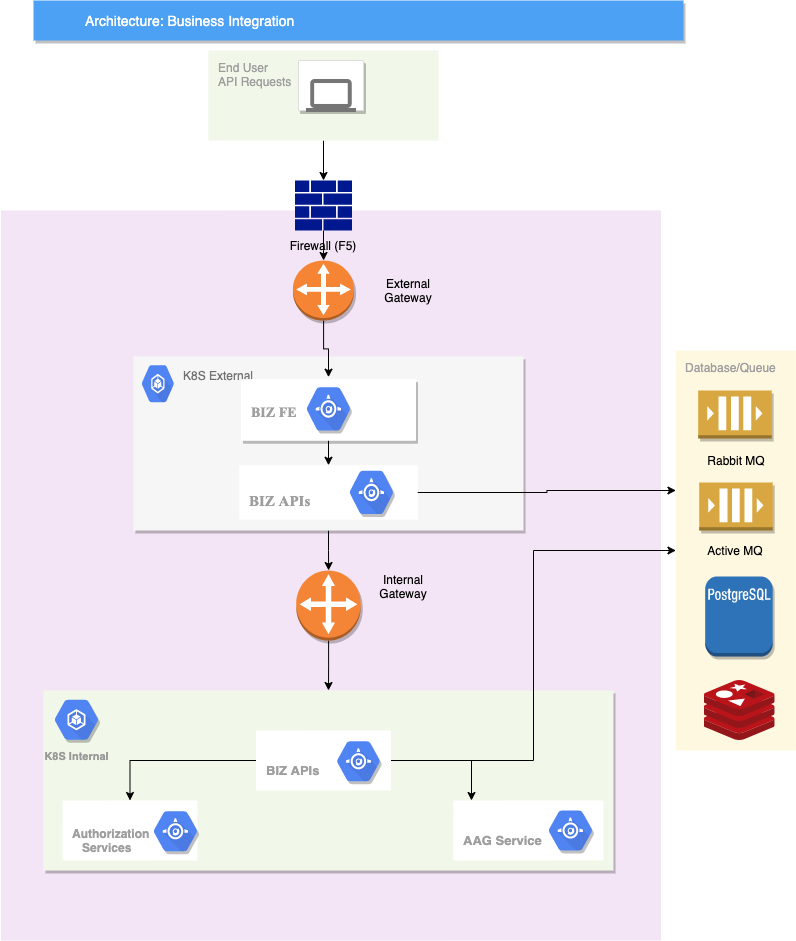

The diagram above was exported from draw.io. Its source (the exported page's mxGraphModel, read from the mxfile embedded in the PNG):
<mxGraphModel dx="942" dy="589" grid="1" gridSize="10" guides="1" tooltips="1" connect="1" arrows="1" fold="1" page="1" pageScale="1" pageWidth="1169" pageHeight="827" background="none" math="0" shadow="0">
  <root>
    <mxCell id="0" />
    <mxCell id="1" parent="0" />
    <mxCell id="RW9aAQlklyTTAiJw04A8-1003" value="Database/Queue" style="points=[[0,0,0],[0.25,0,0],[0.5,0,0],[0.75,0,0],[1,0,0],[1,0.25,0],[1,0.5,0],[1,0.75,0],[1,1,0],[0.75,1,0],[0.5,1,0],[0.25,1,0],[0,1,0],[0,0.75,0],[0,0.5,0],[0,0.25,0]];rounded=1;absoluteArcSize=1;arcSize=2;html=1;strokeColor=none;gradientColor=none;shadow=0;dashed=0;fontSize=12;fontColor=#9E9E9E;align=left;verticalAlign=top;spacing=10;spacingTop=-4;fillColor=#FFF8E1;glass=0;sketch=0;" vertex="1" parent="1">
      <mxGeometry x="822.46" y="360" width="120" height="400" as="geometry" />
    </mxCell>
    <mxCell id="EeV_75KZKK65QxAyRyUk-1010" value="" style="points=[[0,0,0],[0.25,0,0],[0.5,0,0],[0.75,0,0],[1,0,0],[1,0.25,0],[1,0.5,0],[1,0.75,0],[1,1,0],[0.75,1,0],[0.5,1,0],[0.25,1,0],[0,1,0],[0,0.75,0],[0,0.5,0],[0,0.25,0]];rounded=1;absoluteArcSize=1;arcSize=2;html=1;strokeColor=none;gradientColor=none;shadow=0;dashed=0;fontSize=12;fontColor=#9E9E9E;align=left;verticalAlign=top;spacing=10;spacingTop=-4;fillColor=#F3E5F5;" parent="1" vertex="1">
      <mxGeometry x="147.5" y="220" width="660" height="730" as="geometry" />
    </mxCell>
    <mxCell id="EeV_75KZKK65QxAyRyUk-1042" value="" style="edgeStyle=orthogonalEdgeStyle;rounded=0;orthogonalLoop=1;jettySize=auto;html=1;" parent="1" source="14" target="EeV_75KZKK65QxAyRyUk-1041" edge="1">
      <mxGeometry relative="1" as="geometry" />
    </mxCell>
    <mxCell id="14" value="&lt;font style=&quot;font-size: 12px&quot;&gt;K8S External&lt;/font&gt;" style="fillColor=#F6F6F6;strokeColor=none;shadow=1;gradientColor=none;fontSize=14;align=left;spacing=10;fontColor=#717171;9E9E9E;verticalAlign=top;spacingTop=-4;fontStyle=0;spacingLeft=40;html=1;" parent="1" vertex="1">
      <mxGeometry x="280" y="366" width="390" height="174" as="geometry" />
    </mxCell>
    <mxCell id="EeV_75KZKK65QxAyRyUk-1005" value="" style="html=1;fillColor=#5184F3;strokeColor=none;verticalAlign=top;labelPosition=center;verticalLabelPosition=bottom;align=center;spacingTop=-6;fontSize=11;fontStyle=1;fontColor=#999999;shape=mxgraph.gcp2.hexIcon;prIcon=container_engine;rounded=1;" parent="14" vertex="1">
      <mxGeometry width="48.75" height="54.37499999999999" as="geometry" />
    </mxCell>
    <mxCell id="EeV_75KZKK65QxAyRyUk-1023" value="&lt;h3&gt;&lt;b&gt;&lt;font face=&quot;Times New Roman&quot;&gt;BIZ FE&lt;/font&gt;&lt;/b&gt;&lt;/h3&gt;" style="points=[[0,0,0],[0.25,0,0],[0.5,0,0],[0.75,0,0],[1,0,0],[1,0.25,0],[1,0.5,0],[1,0.75,0],[1,1,0],[0.75,1,0],[0.5,1,0],[0.25,1,0],[0,1,0],[0,0.75,0],[0,0.5,0],[0,0.25,0]];rounded=1;absoluteArcSize=1;arcSize=2;html=1;strokeColor=none;gradientColor=none;shadow=1;dashed=0;fontSize=12;fontColor=#9E9E9E;align=left;verticalAlign=top;spacing=10;spacingTop=-4;" parent="14" vertex="1">
      <mxGeometry x="107.5" y="22.564375" width="175" height="61.715624999999996" as="geometry" />
    </mxCell>
    <mxCell id="EeV_75KZKK65QxAyRyUk-1024" value="" style="html=1;fillColor=#5184F3;strokeColor=none;verticalAlign=top;labelPosition=center;verticalLabelPosition=bottom;align=center;spacingTop=-6;fontSize=11;fontStyle=1;fontColor=#999999;shape=mxgraph.gcp2.hexIcon;prIcon=app_engine;rounded=1;shadow=1;" parent="14" vertex="1">
      <mxGeometry x="162" y="20.662499999999998" width="66" height="63.61874999999999" as="geometry" />
    </mxCell>
    <mxCell id="EeV_75KZKK65QxAyRyUk-1030" value="&lt;h4&gt;&lt;font face=&quot;Times New Roman&quot; style=&quot;font-size: 15px&quot;&gt;BIZ APIs&lt;/font&gt;&lt;/h4&gt;" style="points=[[0,0,0],[0.25,0,0],[0.5,0,0],[0.75,0,0],[1,0,0],[1,0.25,0],[1,0.5,0],[1,0.75,0],[1,1,0],[0.75,1,0],[0.5,1,0],[0.25,1,0],[0,1,0],[0,0.75,0],[0,0.5,0],[0,0.25,0]];rounded=1;absoluteArcSize=1;arcSize=2;html=1;strokeColor=none;gradientColor=none;shadow=0;dashed=0;fontSize=12;fontColor=#9E9E9E;align=left;verticalAlign=top;spacing=10;spacingTop=-4;" parent="14" vertex="1">
      <mxGeometry x="105.75" y="108.74999999999999" width="178.5" height="54.37499999999999" as="geometry" />
    </mxCell>
    <mxCell id="EeV_75KZKK65QxAyRyUk-1031" value="" style="html=1;fillColor=#5184F3;strokeColor=none;verticalAlign=top;labelPosition=center;verticalLabelPosition=bottom;align=center;spacingTop=-6;fontSize=11;fontStyle=1;fontColor=#999999;shape=mxgraph.gcp2.hexIcon;prIcon=app_engine;rounded=1;shadow=1;" parent="14" vertex="1">
      <mxGeometry x="205" y="104.128125" width="66" height="63.61874999999999" as="geometry" />
    </mxCell>
    <mxCell id="RW9aAQlklyTTAiJw04A8-1000" value="" style="endArrow=classic;html=1;entryX=0.5;entryY=0;entryDx=0;entryDy=0;entryPerimeter=0;" edge="1" parent="14" target="EeV_75KZKK65QxAyRyUk-1030">
      <mxGeometry width="50" height="50" relative="1" as="geometry">
        <mxPoint x="195" y="84.28125" as="sourcePoint" />
        <mxPoint x="245" y="29.906249999999996" as="targetPoint" />
      </mxGeometry>
    </mxCell>
    <mxCell id="818" value="Architecture: Business Integration" style="fillColor=#4DA1F5;strokeColor=none;shadow=1;gradientColor=none;fontSize=14;align=left;spacingLeft=50;fontColor=#ffffff;html=1;" parent="1" vertex="1">
      <mxGeometry x="180" y="10" width="650" height="40" as="geometry" />
    </mxCell>
    <mxCell id="EeV_75KZKK65QxAyRyUk-1012" value="" style="edgeStyle=orthogonalEdgeStyle;rounded=0;orthogonalLoop=1;jettySize=auto;html=1;" parent="1" source="997" target="EeV_75KZKK65QxAyRyUk-1011" edge="1">
      <mxGeometry relative="1" as="geometry" />
    </mxCell>
    <mxCell id="997" value="End User&lt;br&gt;API Requests" style="rounded=1;absoluteArcSize=1;arcSize=2;html=1;strokeColor=none;gradientColor=none;shadow=0;dashed=0;fontSize=12;fontColor=#9E9E9E;align=left;verticalAlign=top;spacing=10;spacingTop=-4;fillColor=#F1F8E9;direction=south;" parent="1" vertex="1">
      <mxGeometry x="355" y="60" width="230" height="90" as="geometry" />
    </mxCell>
    <mxCell id="987" value="" style="strokeColor=#dddddd;fillColor=#ffffff;shadow=1;strokeWidth=1;rounded=1;absoluteArcSize=1;arcSize=2;labelPosition=center;verticalLabelPosition=middle;align=center;verticalAlign=bottom;spacingLeft=0;fontColor=#999999;fontSize=12;whiteSpace=wrap;spacingBottom=2;html=1;" parent="1" vertex="1">
      <mxGeometry x="445" y="70" width="65" height="50" as="geometry" />
    </mxCell>
    <mxCell id="988" value="" style="dashed=0;connectable=0;html=1;fillColor=#757575;strokeColor=none;shape=mxgraph.gcp2.laptop;part=1;" parent="987" vertex="1">
      <mxGeometry x="0.5" width="50" height="33" relative="1" as="geometry">
        <mxPoint x="-25" y="18.5" as="offset" />
      </mxGeometry>
    </mxCell>
    <mxCell id="EeV_75KZKK65QxAyRyUk-1017" value="" style="edgeStyle=orthogonalEdgeStyle;rounded=0;orthogonalLoop=1;jettySize=auto;html=1;" parent="1" source="EeV_75KZKK65QxAyRyUk-1011" target="EeV_75KZKK65QxAyRyUk-1016" edge="1">
      <mxGeometry relative="1" as="geometry" />
    </mxCell>
    <mxCell id="EeV_75KZKK65QxAyRyUk-1011" value="" style="aspect=fixed;pointerEvents=1;shadow=0;dashed=0;html=1;strokeColor=none;labelPosition=center;verticalLabelPosition=bottom;verticalAlign=top;align=center;fillColor=#00188D;shape=mxgraph.mscae.enterprise.firewall;rounded=1;" parent="1" vertex="1">
      <mxGeometry x="441.59" y="190" width="56.82" height="50" as="geometry" />
    </mxCell>
    <mxCell id="EeV_75KZKK65QxAyRyUk-1013" value="Firewall (F5)" style="text;html=1;strokeColor=none;fillColor=none;align=center;verticalAlign=middle;whiteSpace=wrap;rounded=0;shadow=1;" parent="1" vertex="1">
      <mxGeometry x="415" y="250" width="110" height="10" as="geometry" />
    </mxCell>
    <mxCell id="EeV_75KZKK65QxAyRyUk-1029" value="" style="edgeStyle=orthogonalEdgeStyle;rounded=0;orthogonalLoop=1;jettySize=auto;html=1;" parent="1" source="EeV_75KZKK65QxAyRyUk-1016" target="EeV_75KZKK65QxAyRyUk-1024" edge="1">
      <mxGeometry relative="1" as="geometry" />
    </mxCell>
    <mxCell id="EeV_75KZKK65QxAyRyUk-1016" value="" style="outlineConnect=0;dashed=0;verticalLabelPosition=bottom;verticalAlign=top;align=center;html=1;shape=mxgraph.aws3.customer_gateway;fillColor=#F58534;gradientColor=none;rounded=1;shadow=1;" parent="1" vertex="1">
      <mxGeometry x="439.45" y="270" width="61.09" height="60" as="geometry" />
    </mxCell>
    <mxCell id="EeV_75KZKK65QxAyRyUk-1018" style="edgeStyle=orthogonalEdgeStyle;rounded=0;orthogonalLoop=1;jettySize=auto;html=1;exitX=0.5;exitY=1;exitDx=0;exitDy=0;" parent="1" source="14" target="14" edge="1">
      <mxGeometry relative="1" as="geometry" />
    </mxCell>
    <mxCell id="EeV_75KZKK65QxAyRyUk-1036" value="" style="aspect=fixed;html=1;points=[];align=center;image;fontSize=12;image=img/lib/mscae/Cache_Redis_Product.svg;rounded=1;shadow=1;" parent="1" vertex="1">
      <mxGeometry x="850.64" y="690" width="71.43" height="60" as="geometry" />
    </mxCell>
    <mxCell id="EeV_75KZKK65QxAyRyUk-1040" value="External Gateway" style="text;html=1;strokeColor=none;fillColor=none;align=center;verticalAlign=middle;whiteSpace=wrap;rounded=0;shadow=1;" parent="1" vertex="1">
      <mxGeometry x="510" y="285" width="90" height="30" as="geometry" />
    </mxCell>
    <mxCell id="EeV_75KZKK65QxAyRyUk-1053" value="" style="edgeStyle=orthogonalEdgeStyle;rounded=0;orthogonalLoop=1;jettySize=auto;html=1;" parent="1" source="EeV_75KZKK65QxAyRyUk-1041" target="EeV_75KZKK65QxAyRyUk-1052" edge="1">
      <mxGeometry relative="1" as="geometry" />
    </mxCell>
    <mxCell id="EeV_75KZKK65QxAyRyUk-1041" value="" style="outlineConnect=0;dashed=0;verticalLabelPosition=bottom;verticalAlign=top;align=center;html=1;shape=mxgraph.aws3.customer_gateway;fillColor=#F58536;gradientColor=none;rounded=1;shadow=1;" parent="1" vertex="1">
      <mxGeometry x="442.75" y="580" width="64.5" height="70" as="geometry" />
    </mxCell>
    <mxCell id="EeV_75KZKK65QxAyRyUk-1043" value="Internal Gateway" style="text;html=1;strokeColor=none;fillColor=none;align=center;verticalAlign=middle;whiteSpace=wrap;rounded=0;shadow=1;" parent="1" vertex="1">
      <mxGeometry x="520" y="586" width="60" height="20" as="geometry" />
    </mxCell>
    <mxCell id="EeV_75KZKK65QxAyRyUk-1052" value="" style="points=[[0,0,0],[0.25,0,0],[0.5,0,0],[0.75,0,0],[1,0,0],[1,0.25,0],[1,0.5,0],[1,0.75,0],[1,1,0],[0.75,1,0],[0.5,1,0],[0.25,1,0],[0,1,0],[0,0.75,0],[0,0.5,0],[0,0.25,0]];rounded=0;absoluteArcSize=1;arcSize=2;html=1;strokeColor=none;gradientColor=none;shadow=1;dashed=0;fontSize=12;fontColor=#9E9E9E;align=left;verticalAlign=top;spacing=10;spacingTop=-4;fillColor=#F1F8E9;sketch=0;glass=0;" parent="1" vertex="1">
      <mxGeometry x="190" y="700" width="570" height="180" as="geometry" />
    </mxCell>
    <mxCell id="EeV_75KZKK65QxAyRyUk-1054" value="K8S Internal" style="html=1;fillColor=#5184F3;strokeColor=none;verticalAlign=top;labelPosition=center;verticalLabelPosition=bottom;align=center;spacingTop=-6;fontSize=11;fontStyle=1;fontColor=#999999;shape=mxgraph.gcp2.hexIcon;prIcon=container_engine;rounded=0;shadow=1;glass=0;sketch=0;" parent="1" vertex="1">
      <mxGeometry x="190" y="700" width="66" height="58.5" as="geometry" />
    </mxCell>
    <mxCell id="EeV_75KZKK65QxAyRyUk-1055" value="&lt;h4&gt;Authorization&lt;br&gt;&amp;nbsp; &amp;nbsp;Services&lt;/h4&gt;" style="points=[[0,0,0],[0.25,0,0],[0.5,0,0],[0.75,0,0],[1,0,0],[1,0.25,0],[1,0.5,0],[1,0.75,0],[1,1,0],[0.75,1,0],[0.5,1,0],[0.25,1,0],[0,1,0],[0,0.75,0],[0,0.5,0],[0,0.25,0]];rounded=1;absoluteArcSize=1;arcSize=2;html=1;strokeColor=none;gradientColor=none;shadow=0;dashed=0;fontSize=12;fontColor=#9E9E9E;align=left;verticalAlign=top;spacing=10;spacingTop=-4;glass=0;sketch=0;" parent="1" vertex="1">
      <mxGeometry x="209" y="810" width="135" height="60" as="geometry" />
    </mxCell>
    <mxCell id="EeV_75KZKK65QxAyRyUk-1056" value="" style="html=1;fillColor=#5184F3;strokeColor=none;verticalAlign=top;labelPosition=center;verticalLabelPosition=bottom;align=center;spacingTop=-6;fontSize=11;fontStyle=1;fontColor=#999999;shape=mxgraph.gcp2.hexIcon;prIcon=app_engine;rounded=0;shadow=1;glass=0;sketch=0;" parent="1" vertex="1">
      <mxGeometry x="289" y="811.5" width="66" height="58.5" as="geometry" />
    </mxCell>
    <mxCell id="EeV_75KZKK65QxAyRyUk-1063" value="" style="edgeStyle=orthogonalEdgeStyle;rounded=0;orthogonalLoop=1;jettySize=auto;html=1;entryX=0.5;entryY=0;entryDx=0;entryDy=0;entryPerimeter=0;" parent="1" source="EeV_75KZKK65QxAyRyUk-1057" target="EeV_75KZKK65QxAyRyUk-1055" edge="1">
      <mxGeometry relative="1" as="geometry" />
    </mxCell>
    <mxCell id="EeV_75KZKK65QxAyRyUk-1065" value="" style="edgeStyle=orthogonalEdgeStyle;rounded=0;orthogonalLoop=1;jettySize=auto;html=1;" parent="1" source="EeV_75KZKK65QxAyRyUk-1057" edge="1">
      <mxGeometry relative="1" as="geometry">
        <mxPoint x="618" y="810" as="targetPoint" />
      </mxGeometry>
    </mxCell>
    <mxCell id="RW9aAQlklyTTAiJw04A8-1010" value="" style="edgeStyle=orthogonalEdgeStyle;rounded=0;orthogonalLoop=1;jettySize=auto;html=1;" edge="1" parent="1" source="EeV_75KZKK65QxAyRyUk-1057" target="RW9aAQlklyTTAiJw04A8-1003">
      <mxGeometry relative="1" as="geometry">
        <mxPoint x="470" y="870" as="targetPoint" />
      </mxGeometry>
    </mxCell>
    <mxCell id="EeV_75KZKK65QxAyRyUk-1057" value="&lt;h5 style=&quot;font-size: 13px&quot;&gt;BIZ APIs&lt;/h5&gt;" style="points=[[0,0,0],[0.25,0,0],[0.5,0,0],[0.75,0,0],[1,0,0],[1,0.25,0],[1,0.5,0],[1,0.75,0],[1,1,0],[0.75,1,0],[0.5,1,0],[0.25,1,0],[0,1,0],[0,0.75,0],[0,0.5,0],[0,0.25,0]];rounded=1;absoluteArcSize=1;arcSize=2;html=1;strokeColor=none;gradientColor=none;shadow=0;dashed=0;fontSize=12;fontColor=#9E9E9E;align=left;verticalAlign=top;spacing=10;spacingTop=-4;glass=0;sketch=0;" parent="1" vertex="1">
      <mxGeometry x="402.5" y="740" width="135" height="60" as="geometry" />
    </mxCell>
    <mxCell id="EeV_75KZKK65QxAyRyUk-1058" value="" style="html=1;fillColor=#5184F3;strokeColor=none;verticalAlign=top;labelPosition=center;verticalLabelPosition=bottom;align=center;spacingTop=-6;fontSize=11;fontStyle=1;fontColor=#999999;shape=mxgraph.gcp2.hexIcon;prIcon=app_engine;rounded=0;shadow=1;glass=0;sketch=0;" parent="1" vertex="1">
      <mxGeometry x="472.5" y="741.5" width="65" height="58.5" as="geometry" />
    </mxCell>
    <mxCell id="EeV_75KZKK65QxAyRyUk-1059" value="&lt;h5 style=&quot;font-size: 13px&quot;&gt;AAG Service&lt;/h5&gt;" style="points=[[0,0,0],[0.25,0,0],[0.5,0,0],[0.75,0,0],[1,0,0],[1,0.25,0],[1,0.5,0],[1,0.75,0],[1,1,0],[0.75,1,0],[0.5,1,0],[0.25,1,0],[0,1,0],[0,0.75,0],[0,0.5,0],[0,0.25,0]];rounded=1;absoluteArcSize=1;arcSize=2;html=1;strokeColor=none;gradientColor=none;shadow=0;dashed=0;fontSize=12;fontColor=#9E9E9E;align=left;verticalAlign=top;spacing=10;spacingTop=-4;glass=0;sketch=0;" parent="1" vertex="1">
      <mxGeometry x="600" y="810" width="150" height="60" as="geometry" />
    </mxCell>
    <mxCell id="EeV_75KZKK65QxAyRyUk-1061" value="" style="html=1;fillColor=#5184F3;strokeColor=none;verticalAlign=top;labelPosition=center;verticalLabelPosition=bottom;align=center;spacingTop=-6;fontSize=11;fontStyle=1;fontColor=#999999;shape=mxgraph.gcp2.hexIcon;prIcon=app_engine;rounded=0;shadow=1;glass=0;sketch=0;" parent="1" vertex="1">
      <mxGeometry x="684" y="810.75" width="66" height="58.5" as="geometry" />
    </mxCell>
    <mxCell id="RW9aAQlklyTTAiJw04A8-1001" value="" style="outlineConnect=0;dashed=0;verticalLabelPosition=bottom;verticalAlign=top;align=center;html=1;shape=mxgraph.aws3.queue;fillColor=#D9A741;gradientColor=none;rounded=0;shadow=1;glass=0;sketch=0;" vertex="1" parent="1">
      <mxGeometry x="844.68" y="400" width="73.5" height="48" as="geometry" />
    </mxCell>
    <mxCell id="RW9aAQlklyTTAiJw04A8-1002" value="Rabbit MQ" style="text;html=1;strokeColor=none;fillColor=none;align=center;verticalAlign=middle;whiteSpace=wrap;rounded=0;shadow=1;glass=0;sketch=0;" vertex="1" parent="1">
      <mxGeometry x="835.6" y="460" width="93.73" height="20" as="geometry" />
    </mxCell>
    <mxCell id="RW9aAQlklyTTAiJw04A8-1004" value="" style="outlineConnect=0;dashed=0;verticalLabelPosition=bottom;verticalAlign=top;align=center;html=1;shape=mxgraph.aws3.postgre_sql_instance;fillColor=#2E73B8;gradientColor=none;rounded=0;shadow=1;glass=0;sketch=0;" vertex="1" parent="1">
      <mxGeometry x="851.67" y="586" width="67.54" height="80" as="geometry" />
    </mxCell>
    <mxCell id="RW9aAQlklyTTAiJw04A8-1005" value="" style="outlineConnect=0;dashed=0;verticalLabelPosition=bottom;verticalAlign=top;align=center;html=1;shape=mxgraph.aws3.queue;fillColor=#D9A741;gradientColor=none;rounded=0;shadow=1;glass=0;sketch=0;" vertex="1" parent="1">
      <mxGeometry x="845.71" y="492" width="73.5" height="48" as="geometry" />
    </mxCell>
    <mxCell id="RW9aAQlklyTTAiJw04A8-1006" value="Active MQ" style="text;html=1;strokeColor=none;fillColor=none;align=center;verticalAlign=middle;whiteSpace=wrap;rounded=0;shadow=1;glass=0;sketch=0;" vertex="1" parent="1">
      <mxGeometry x="834.5600000000001" y="550" width="93.73" height="20" as="geometry" />
    </mxCell>
    <mxCell id="RW9aAQlklyTTAiJw04A8-1008" value="" style="edgeStyle=orthogonalEdgeStyle;rounded=0;orthogonalLoop=1;jettySize=auto;html=1;entryX=0;entryY=0.35;entryDx=0;entryDy=0;entryPerimeter=0;" edge="1" parent="1" source="EeV_75KZKK65QxAyRyUk-1030" target="RW9aAQlklyTTAiJw04A8-1003">
      <mxGeometry relative="1" as="geometry">
        <mxPoint x="644.25" y="501.9375" as="targetPoint" />
      </mxGeometry>
    </mxCell>
  </root>
</mxGraphModel>